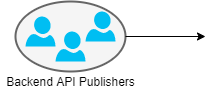

The diagram above was exported from draw.io. Its source (the exported page's mxGraphModel, read from the mxfile embedded in the PNG):
<mxGraphModel dx="1209" dy="629" grid="1" gridSize="10" guides="1" tooltips="1" connect="1" arrows="1" fold="1" page="1" pageScale="1" pageWidth="827" pageHeight="1169" math="0" shadow="0">
  <root>
    <mxCell id="0" />
    <mxCell id="1" parent="0" />
    <mxCell id="ZUHwvqSpMgUIPy3XHdHC-11" value="&lt;span style=&quot;color: rgba(0 , 0 , 0 , 0) ; font-family: monospace ; font-size: 0px&quot;&gt;%3CmxGraphModel%3E%3Croot%3E%3CmxCell%20id%3D%220%22%2F%3E%3CmxCell%20id%3D%221%22%20parent%3D%220%22%2F%3E%3CmxCell%20id%3D%222%22%20value%3D%22%22%20style%3D%22verticalLabelPosition%3Dbottom%3Bhtml%3D1%3BverticalAlign%3Dtop%3Balign%3Dcenter%3BstrokeColor%3Dnone%3BfillColor%3D%2300BEF2%3Bshape%3Dmxgraph.azure.user%3B%22%20vertex%3D%221%22%20parent%3D%221%22%3E%3CmxGeometry%20x%3D%22150%22%20y%3D%22250%22%20width%3D%2230%22%20height%3D%2230%22%20as%3D%22geometry%22%2F%3E%3C%2FmxCell%3E%3C%2Froot%3E%3C%2FmxGraphModel%3E&lt;/span&gt;" style="strokeWidth=2;html=1;shape=mxgraph.flowchart.start_1;whiteSpace=wrap;fillColor=#f5f5f5;strokeColor=#666666;fontColor=#333333;" parent="1" vertex="1">
      <mxGeometry x="60" y="80" width="110" height="70" as="geometry" />
    </mxCell>
    <mxCell id="ZUHwvqSpMgUIPy3XHdHC-12" value="&lt;p style=&quot;margin-top: 0pt ; margin-bottom: 0pt ; margin-left: 0in ; text-align: left ; direction: ltr ; unicode-bidi: embed ; word-break: normal&quot;&gt;&lt;span style=&quot;font-size: 9pt&quot;&gt;Backend API Publishers&lt;/span&gt;&lt;/p&gt;" style="text;html=1;align=center;verticalAlign=middle;resizable=0;points=[];autosize=1;" parent="1" vertex="1">
      <mxGeometry x="45" y="150" width="140" height="20" as="geometry" />
    </mxCell>
    <mxCell id="ZUHwvqSpMgUIPy3XHdHC-14" value="" style="verticalLabelPosition=bottom;html=1;verticalAlign=top;align=center;strokeColor=none;fillColor=#00BEF2;shape=mxgraph.azure.user;" parent="1" vertex="1">
      <mxGeometry x="100" y="110" width="30" height="30" as="geometry" />
    </mxCell>
    <mxCell id="ZUHwvqSpMgUIPy3XHdHC-15" value="" style="verticalLabelPosition=bottom;html=1;verticalAlign=top;align=center;strokeColor=none;fillColor=#00BEF2;shape=mxgraph.azure.user;" parent="1" vertex="1">
      <mxGeometry x="70" y="95" width="30" height="30" as="geometry" />
    </mxCell>
    <mxCell id="ZUHwvqSpMgUIPy3XHdHC-18" value="" style="verticalLabelPosition=bottom;html=1;verticalAlign=top;align=center;strokeColor=none;fillColor=#00BEF2;shape=mxgraph.azure.user;" parent="1" vertex="1">
      <mxGeometry x="130" y="90" width="30" height="30" as="geometry" />
    </mxCell>
    <mxCell id="Tw63OLWad3Lkur4kQXLL-5" value="" style="endArrow=classic;html=1;exitX=1;exitY=0.5;exitDx=0;exitDy=0;exitPerimeter=0;" edge="1" parent="1" source="ZUHwvqSpMgUIPy3XHdHC-11">
      <mxGeometry width="50" height="50" relative="1" as="geometry">
        <mxPoint x="260" y="230" as="sourcePoint" />
        <mxPoint x="250" y="115" as="targetPoint" />
      </mxGeometry>
    </mxCell>
  </root>
</mxGraphModel>